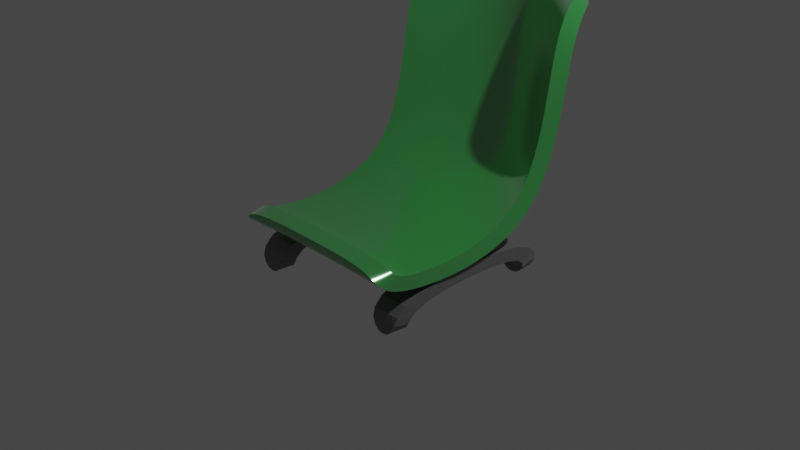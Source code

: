 # Source: CadeiraVerde.blend  (saved by Blender 3.4.6; exported with 4.5.12 LTS)
import bpy
from mathutils import Matrix  # noqa: F401  (used for matrix-valued properties, if any)

bpy.ops.wm.read_factory_settings(use_empty=True)
scene = bpy.context.scene
scene.name = 'Scene'

# ---- collections
col_collection = bpy.data.collections.new('Collection'); scene.collection.children.link(col_collection)

# ---- materials (node trees are filled in below, after node groups)
mat_materiais = bpy.data.materials.new('Materiais')
mat_materiais.use_transparent_shadow = False
mat_materiais_001 = bpy.data.materials.new('Materiais.001')
mat_materiais_001.use_transparent_shadow = False

# ---- node groups
ng_auto_smooth = bpy.data.node_groups.new('Auto Smooth', 'GeometryNodeTree')
_s = ng_auto_smooth.interface.new_socket(name='Geometry', in_out='OUTPUT', socket_type='NodeSocketGeometry')
_s = ng_auto_smooth.interface.new_socket(name='Geometry', in_out='INPUT', socket_type='NodeSocketGeometry')
_s = ng_auto_smooth.interface.new_socket(name='Angle', in_out='INPUT', socket_type='NodeSocketFloat')
_s.subtype = 'ANGLE'
_s.min_value = 0.0
_s.max_value = 3.142
ng_auto_smooth.is_modifier = True
_N = ng_auto_smooth.nodes; _L = ng_auto_smooth.links
n0 = _N.new('NodeGroupOutput'); n0.name = 'Group Output'; n0.location = (480, -100)
n1 = _N.new('NodeGroupInput'); n1.name = 'Group Input'; n1.location = (-420, -300)
n2 = _N.new('NodeGroupInput'); n2.name = 'Group Input.001'; n2.location = (-60, -100)
n3 = _N.new('GeometryNodeSetShadeSmooth'); n3.name = 'Set Shade Smooth'; n3.location = (120, -100)
n3.domain = 'EDGE'
n4 = _N.new('GeometryNodeSetShadeSmooth'); n4.name = 'Set Shade Smooth.001'; n4.location = (300, -100)
n5 = _N.new('GeometryNodeInputMeshEdgeAngle'); n5.name = 'Edge Angle'; n5.location = (-420, -220)
n6 = _N.new('GeometryNodeInputEdgeSmooth'); n6.name = 'Is Edge Smooth'; n6.location = (-60, -160)
n7 = _N.new('GeometryNodeInputShadeSmooth'); n7.name = 'Is Face Smooth'; n7.location = (-240, -340)
n8 = _N.new('FunctionNodeBooleanMath'); n8.name = 'Boolean Math'; n8.location = (-60, -220)
n9 = _N.new('FunctionNodeCompare'); n9.name = 'Compare'; n9.location = (-240, -180)
n9.operation = 'LESS_EQUAL'
_L.new(n5.outputs[0], n9.inputs[0])
_L.new(n4.outputs[0], n0.inputs[0])
_L.new(n1.outputs[1], n9.inputs[1])
_L.new(n9.outputs[0], n8.inputs[0])
_L.new(n7.outputs[0], n8.inputs[1])
_L.new(n2.outputs[0], n3.inputs[0])
_L.new(n6.outputs[0], n3.inputs[1])
_L.new(n3.outputs[0], n4.inputs[0])
_L.new(n8.outputs[0], n3.inputs[2])
n0.is_active_output = True

# ---- material node trees
mat_materiais.use_nodes = True; mat_materiais.node_tree.nodes.clear()
_N = mat_materiais.node_tree.nodes; _L = mat_materiais.node_tree.links
n0 = _N.new('ShaderNodeBsdfPrincipled'); n0.name = 'BSDF - Pré-fundamentado'; n0.location = (10, 300)
n0.distribution = 'GGX'
n0.subsurface_method = 'RANDOM_WALK_SKIN'
n0.inputs[1].default_value = 0.3682
n0.inputs[2].default_value = 0.1727
n0.inputs[3].default_value = 3.05
n0.inputs[11].default_value = 1.654
n0.inputs[13].default_value = 0.5455
n0.inputs[20].default_value = 0.1118
n0.inputs[24].default_value = 0.2
n0.inputs[27].default_value = (0.0, 0.0, 0.0, 1.0)
n0.inputs[28].default_value = 1.0
n1 = _N.new('ShaderNodeOutputMaterial'); n1.name = 'Saída de material'; n1.location = (300, 300)
n2 = _N.new('ShaderNodeRGB'); n2.name = 'RGB'; n2.location = (-333, 222)
n2.outputs[0].default_value = (0.02999, 0.3547, 0.06115, 1.0)
_L.new(n0.outputs[0], n1.inputs[0])
_L.new(n2.outputs[0], n0.inputs[0])
n1.is_active_output = True
mat_materiais_001.use_nodes = True; mat_materiais_001.node_tree.nodes.clear()
_N = mat_materiais_001.node_tree.nodes; _L = mat_materiais_001.node_tree.links
n0 = _N.new('ShaderNodeBsdfPrincipled'); n0.name = 'BSDF - Pré-fundamentado'; n0.location = (10, 300)
n0.distribution = 'GGX'
n0.subsurface_method = 'RANDOM_WALK_SKIN'
n0.inputs[0].default_value = (0.1862, 0.1862, 0.1862, 1.0)
n0.inputs[1].default_value = 0.7091
n0.inputs[3].default_value = 1.45
n0.inputs[19].default_value = 0.1955
n0.inputs[20].default_value = 0.4436
n0.inputs[24].default_value = 0.2
n0.inputs[27].default_value = (0.0, 0.0, 0.0, 1.0)
n0.inputs[28].default_value = 1.0
n1 = _N.new('ShaderNodeOutputMaterial'); n1.name = 'Saída de material'; n1.location = (300, 300)
_L.new(n0.outputs[0], n1.inputs[0])
n1.is_active_output = True

# ---- world
world_world = bpy.data.worlds.new('World'); scene.world = world_world
world_world.use_nodes = True; world_world.node_tree.nodes.clear()
_N = world_world.node_tree.nodes; _L = world_world.node_tree.links
n0 = _N.new('ShaderNodeOutputWorld'); n0.name = 'World Output'; n0.location = (300, 300)
n1 = _N.new('ShaderNodeBackground'); n1.name = 'Background'; n1.location = (10, 300)
n1.inputs[0].default_value = (0.05088, 0.05088, 0.05088, 1.0)
_L.new(n1.outputs[0], n0.inputs[0])
n0.is_active_output = True
world_world.color = (0.05088, 0.05088, 0.05088)
world_world.use_sun_shadow = False
world_world.sun_shadow_jitter_overblur = 0.0

# ---- cameras
cam_camera = bpy.data.cameras.new('Camera')
cam_camera.clip_end = 100.0
cam_camera.ortho_scale = 7.314

# ---- lights
light_light = bpy.data.lights.new('Light', 'POINT')
light_light.transmission_factor = 0.0
light_light.energy = 1000.0
light_light.shadow_soft_size = 0.1
light_light.shadow_maximum_resolution = 0.006
light_light.use_absolute_resolution = True

# ---- meshes
me_plano = bpy.data.meshes.new('Plano')
me_plano.from_pydata([(-1.0, -1.0, 0.0), (1.0, -1.0, 0.0), (-1.0, 1.0, 0.0), (1.0, 1.0, 0.0), (-1.0, 1.0, 2.309), (1.0, 1.0, 2.309), (-1.0, 1.789, 2.309), (1.0, 1.789, 2.309), (-1.0, -1.0, 0.2189), (1.0, -1.0, 0.2189), (0.0, -1.0, 0.0), (0.0, 1.893, 0.0), (0.0, 1.893, 2.309), (0.0, 1.789, 2.309), (0.0, -1.0, 0.2189)], [], [(10, 1, 3, 11), (11, 3, 5, 12), (12, 5, 7, 13), (10, 0, 8, 14), (1, 10, 14, 9), (4, 12, 13, 6), (2, 11, 12, 4), (0, 10, 11, 2)])
me_plano.polygons.foreach_set('use_smooth', [True] * 8)
_k = {(0, 2): 1.0, (1, 3): 1.0, (2, 4): 1.0, (3, 5): 1.0, (6, 13): 1.0, (4, 6): 1.0, (5, 7): 1.0, (9, 14): 1.0, (1, 9): 1.0, (0, 8): 1.0, (7, 13): 1.0, (8, 14): 1.0}
me_plano.attributes.new('crease_edge', 'FLOAT', 'EDGE').data.foreach_set('value', [_k.get((min(e.vertices), max(e.vertices)), 0.0) for e in me_plano.edges])
_uv = me_plano.uv_layers.new(name='Mapa UV')
_uv.uv.foreach_set('vector', [0.5, 0.0, 1.0, 0.0, 1.0, 1.0, 0.5, 1.0, 0.5, 1.0, 1.0, 1.0, 1.0, 1.0, 0.5, 1.0, 0.5, 1.0, 1.0, 1.0, 1.0, 1.0, 0.5, 1.0, 0.5, 0.0, 0.0, 0.0, 0.0, 0.0, 0.5, 0.0, 1.0, 0.0, 0.5, 0.0, 0.5, 0.0, 1.0, 0.0, 0.0, 1.0, 0.5, 1.0, 0.5, 1.0, 0.0, 1.0, 0.0, 1.0, 0.5, 1.0, 0.5, 1.0, 0.0, 1.0, 0.0, 0.0, 0.5, 0.0, 0.5, 1.0, 0.0, 1.0])
me_plano.materials.append(mat_materiais)
me_plano.update()
me_plano_001 = bpy.data.meshes.new('Plano.001')
me_plano_001.from_pydata([(-1.0, -1.0, -0.06047), (-0.6806, -1.0, -0.06047), (-1.0, 1.0, -0.06047), (-0.6806, 1.0, -0.06047), (-1.0, -1.0, -0.5311), (-0.6806, -1.0, -0.5311), (-1.0, 1.0, -0.5311), (-0.6806, 1.0, -0.5311)], [], [(0, 1, 3, 2), (2, 3, 7, 6), (1, 0, 4, 5)])
_k = {(0, 2): 1.0, (1, 3): 1.0, (4, 5): 1.0, (6, 7): 1.0, (2, 6): 1.0, (3, 7): 1.0, (1, 5): 1.0, (0, 4): 1.0}
me_plano_001.attributes.new('crease_edge', 'FLOAT', 'EDGE').data.foreach_set('value', [_k.get((min(e.vertices), max(e.vertices)), 0.0) for e in me_plano_001.edges])
_uv = me_plano_001.uv_layers.new(name='Mapa UV')
_uv.uv.foreach_set('vector', [0.0, 0.0, 1.0, 0.0, 1.0, 1.0, 0.0, 1.0, 0.0, 1.0, 1.0, 1.0, 1.0, 1.0, 0.0, 1.0, 1.0, 0.0, 0.0, 0.0, 0.0, 0.0, 1.0, 0.0])
me_plano_001.materials.append(mat_materiais_001)
me_plano_001.update()
me_plano_002 = bpy.data.meshes.new('Plano.002')
me_plano_002.from_pydata([], [], [])
_uv = me_plano_002.uv_layers.new(name='Mapa UV')
_uv.uv.foreach_set('vector', [])
me_plano_002.update()

# ---- objects
ob_light = bpy.data.objects.new('Light', light_light)
ob_camera = bpy.data.objects.new('Camera', cam_camera)
ob_plano = bpy.data.objects.new('Plano', me_plano)
ob_plano_001 = bpy.data.objects.new('Plano.001', me_plano_001)
ob_plano_002 = bpy.data.objects.new('Plano.002', me_plano_002)

# ---- transforms, parenting, visibility, modifiers, constraints
ob_light.location = (4.076, 1.005, 5.904)
ob_light.rotation_euler = (0.6503, 0.05522, 1.866)
ob_light.lock_rotations_4d = False
ob_light.empty_display_type = 'ARROWS'
ob_light.color = (0.0, 0.0, 0.0, 0.0)
ob_light.lineart.crease_threshold = 0.0
ob_camera.location = (7.359, -6.926, 4.958)
ob_camera.rotation_euler = (1.109, 0.0, 0.8149)
ob_camera.lock_rotations_4d = False
ob_camera.empty_display_type = 'ARROWS'
ob_camera.color = (0.0, 0.0, 0.0, 0.0)
ob_camera.display_type = 'WIRE'
ob_camera.lineart.crease_threshold = 0.0
ob_plano.location = (0.0, 0.0, 0.0)
_m = ob_plano.modifiers.new('Solidificar', 'SOLIDIFY')
_m.thickness = 0.21
_m = ob_plano.modifiers.new('Subdivisão', 'SUBSURF')
_m.levels = 2
_m.render_levels = 6
_m = ob_plano.modifiers.new('Auto Smooth', 'NODES')
_m.node_group = ng_auto_smooth
_gi = [s.identifier for s in ng_auto_smooth.interface.items_tree if s.item_type == 'SOCKET' and s.in_out == 'INPUT']
_m[_gi[1]] = 0.6981  # Angle
ob_plano_001.location = (0.0, 0.0, -0.04456)
_m = ob_plano_001.modifiers.new('Solidificar', 'SOLIDIFY')
_m.thickness = 0.21
_m = ob_plano_001.modifiers.new('Subdivisão', 'SUBSURF')
_m = ob_plano_001.modifiers.new('Espelhar', 'MIRROR')
_m = ob_plano_001.modifiers.new('Auto Smooth', 'NODES')
_m.node_group = ng_auto_smooth
_gi = [s.identifier for s in ng_auto_smooth.interface.items_tree if s.item_type == 'SOCKET' and s.in_out == 'INPUT']
_m[_gi[1]] = 1.002  # Angle
ob_plano_002.location = (0.0, 0.0, 0.0)

# ---- collection membership
col_collection.objects.link(ob_light)
col_collection.objects.link(ob_camera)
col_collection.objects.link(ob_plano)
col_collection.objects.link(ob_plano_001)
col_collection.objects.link(ob_plano_002)

# ---- scene / render settings (as saved in the file)
scene.camera = ob_camera
scene.frame_start = 1; scene.frame_end = 250; scene.frame_set(0)
scene.render.engine = 'BLENDER_EEVEE_NEXT'
scene.cycles.sampling_pattern = 'TABULATED_SOBOL'
scene.cycles.use_light_tree = False
scene.view_settings.view_transform = 'Filmic'
bpy.context.view_layer.update()
